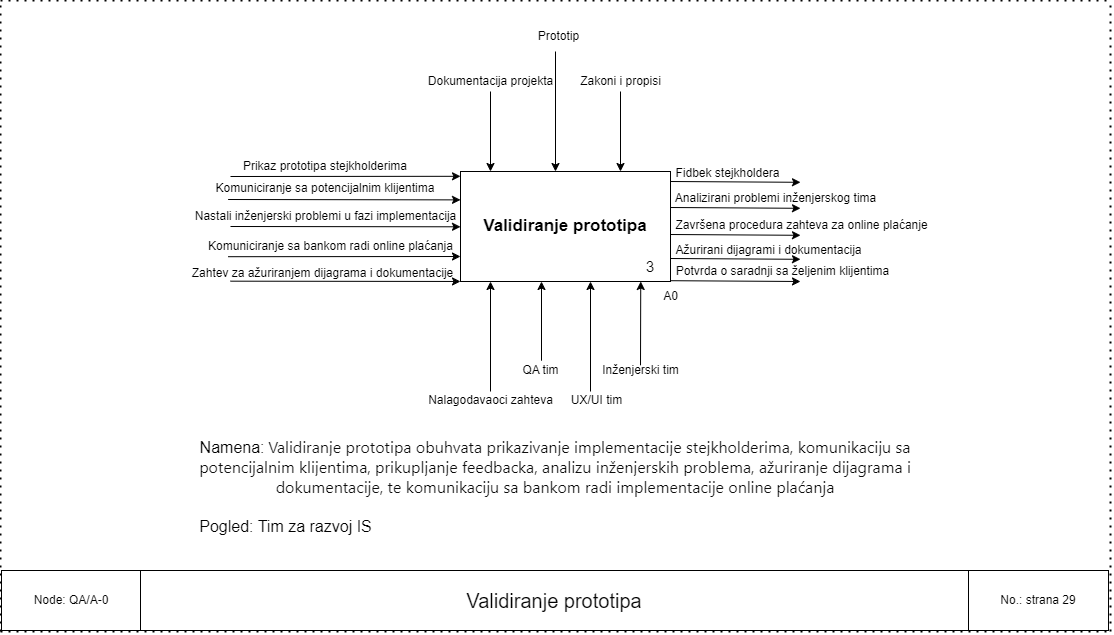

The diagram above was exported from draw.io. Its source (the exported page's mxGraphModel, read from the mxfile embedded in the PNG):
<mxGraphModel dx="2840" dy="2293" grid="1" gridSize="10" guides="1" tooltips="1" connect="1" arrows="1" fold="1" page="1" pageScale="1" pageWidth="850" pageHeight="1100" math="0" shadow="0">
  <root>
    <mxCell id="0" />
    <mxCell id="1" parent="0" />
    <mxCell id="0wY9T8gVLVLJkzOkjNmK-1" value="&lt;span style=&quot;font-size: 17px;&quot;&gt;&lt;b&gt;Validiranje prototipa&lt;/b&gt;&lt;/span&gt;" style="rounded=0;whiteSpace=wrap;html=1;" parent="1" vertex="1">
      <mxGeometry x="350" y="170" width="210" height="110" as="geometry" />
    </mxCell>
    <mxCell id="0wY9T8gVLVLJkzOkjNmK-7" value="" style="endArrow=classic;html=1;rounded=0;entryX=0.004;entryY=0.28;entryDx=0;entryDy=0;entryPerimeter=0;" parent="1" edge="1">
      <mxGeometry width="50" height="50" relative="1" as="geometry">
        <mxPoint x="117.71429152715774" y="255.2" as="sourcePoint" />
        <mxPoint x="350.00000000000006" y="255" as="targetPoint" />
      </mxGeometry>
    </mxCell>
    <mxCell id="0wY9T8gVLVLJkzOkjNmK-8" value="" style="endArrow=classic;html=1;rounded=0;entryX=0.004;entryY=0.28;entryDx=0;entryDy=0;entryPerimeter=0;" parent="1" edge="1">
      <mxGeometry width="50" height="50" relative="1" as="geometry">
        <mxPoint x="431" y="359.2" as="sourcePoint" />
        <mxPoint x="431.00000000000006" y="280" as="targetPoint" />
      </mxGeometry>
    </mxCell>
    <mxCell id="0wY9T8gVLVLJkzOkjNmK-9" value="" style="endArrow=classic;html=1;rounded=0;entryX=0.004;entryY=0.28;entryDx=0;entryDy=0;entryPerimeter=0;" parent="1" edge="1">
      <mxGeometry width="50" height="50" relative="1" as="geometry">
        <mxPoint x="380" y="90" as="sourcePoint" />
        <mxPoint x="380.00000000000006" y="170" as="targetPoint" />
      </mxGeometry>
    </mxCell>
    <mxCell id="0wY9T8gVLVLJkzOkjNmK-10" value="" style="endArrow=classic;html=1;rounded=0;entryX=0.004;entryY=0.28;entryDx=0;entryDy=0;entryPerimeter=0;" parent="1" edge="1">
      <mxGeometry width="50" height="50" relative="1" as="geometry">
        <mxPoint x="510" y="90" as="sourcePoint" />
        <mxPoint x="510.00000000000006" y="170" as="targetPoint" />
      </mxGeometry>
    </mxCell>
    <mxCell id="0wY9T8gVLVLJkzOkjNmK-12" value="" style="endArrow=classic;html=1;rounded=0;entryX=0.004;entryY=0.28;entryDx=0;entryDy=0;entryPerimeter=0;" parent="1" edge="1">
      <mxGeometry width="50" height="50" relative="1" as="geometry">
        <mxPoint x="560" y="233" as="sourcePoint" />
        <mxPoint x="690" y="233.8" as="targetPoint" />
      </mxGeometry>
    </mxCell>
    <mxCell id="0wY9T8gVLVLJkzOkjNmK-16" value="Komuniciranje sa bankom radi online plaćanja" style="text;html=1;align=center;verticalAlign=middle;resizable=0;points=[];autosize=1;strokeColor=none;fillColor=none;" parent="1" vertex="1">
      <mxGeometry x="85" y="230" width="270" height="30" as="geometry" />
    </mxCell>
    <mxCell id="0wY9T8gVLVLJkzOkjNmK-20" value="UX/UI tim" style="text;html=1;align=center;verticalAlign=middle;resizable=0;points=[];autosize=1;strokeColor=none;fillColor=none;" parent="1" vertex="1">
      <mxGeometry x="451" y="384" width="70" height="30" as="geometry" />
    </mxCell>
    <mxCell id="0wY9T8gVLVLJkzOkjNmK-21" value="" style="endArrow=classic;html=1;rounded=0;entryX=0.5;entryY=1;entryDx=0;entryDy=0;" parent="1" edge="1">
      <mxGeometry width="50" height="50" relative="1" as="geometry">
        <mxPoint x="480" y="390" as="sourcePoint" />
        <mxPoint x="480" y="280" as="targetPoint" />
      </mxGeometry>
    </mxCell>
    <mxCell id="0wY9T8gVLVLJkzOkjNmK-22" value="QA tim" style="text;html=1;align=center;verticalAlign=middle;resizable=0;points=[];autosize=1;strokeColor=none;fillColor=none;" parent="1" vertex="1">
      <mxGeometry x="400" y="354" width="60" height="30" as="geometry" />
    </mxCell>
    <mxCell id="0wY9T8gVLVLJkzOkjNmK-23" value="" style="endArrow=classic;html=1;rounded=0;entryX=0.004;entryY=0.28;entryDx=0;entryDy=0;entryPerimeter=0;" parent="1" edge="1">
      <mxGeometry width="50" height="50" relative="1" as="geometry">
        <mxPoint x="530" y="363.8" as="sourcePoint" />
        <mxPoint x="530.24" y="280" as="targetPoint" />
      </mxGeometry>
    </mxCell>
    <mxCell id="0wY9T8gVLVLJkzOkjNmK-25" value="Inženjerski tim" style="text;html=1;align=center;verticalAlign=middle;resizable=0;points=[];autosize=1;strokeColor=none;fillColor=none;" parent="1" vertex="1">
      <mxGeometry x="480" y="354" width="100" height="30" as="geometry" />
    </mxCell>
    <mxCell id="0wY9T8gVLVLJkzOkjNmK-26" value="Dokumentacija projekta" style="text;html=1;align=center;verticalAlign=middle;resizable=0;points=[];autosize=1;strokeColor=none;fillColor=none;" parent="1" vertex="1">
      <mxGeometry x="305" y="65" width="150" height="30" as="geometry" />
    </mxCell>
    <mxCell id="0wY9T8gVLVLJkzOkjNmK-27" value="Zakoni i propisi" style="text;html=1;align=center;verticalAlign=middle;resizable=0;points=[];autosize=1;strokeColor=none;fillColor=none;" parent="1" vertex="1">
      <mxGeometry x="460" y="65" width="100" height="30" as="geometry" />
    </mxCell>
    <mxCell id="0wY9T8gVLVLJkzOkjNmK-28" value="3" style="text;html=1;align=center;verticalAlign=middle;whiteSpace=wrap;rounded=0;fontSize=15;" parent="1" vertex="1">
      <mxGeometry x="510" y="250" width="60" height="30" as="geometry" />
    </mxCell>
    <mxCell id="0wY9T8gVLVLJkzOkjNmK-31" value="&lt;font face=&quot;Helvetica&quot; style=&quot;&quot;&gt;&lt;font style=&quot;font-size: 16px;&quot;&gt;Namena:&lt;/font&gt;&lt;font style=&quot;font-size: 13px;&quot;&gt;&amp;nbsp;&lt;/font&gt;&lt;/font&gt;&lt;span style=&quot;color: rgb(13, 13, 13); font-family: Söhne, ui-sans-serif, system-ui, -apple-system, &amp;quot;Segoe UI&amp;quot;, Roboto, Ubuntu, Cantarell, &amp;quot;Noto Sans&amp;quot;, sans-serif, &amp;quot;Helvetica Neue&amp;quot;, Arial, &amp;quot;Apple Color Emoji&amp;quot;, &amp;quot;Segoe UI Emoji&amp;quot;, &amp;quot;Segoe UI Symbol&amp;quot;, &amp;quot;Noto Color Emoji&amp;quot;; font-size: 16px; text-align: start; white-space-collapse: preserve; background-color: rgb(255, 255, 255);&quot;&gt;Validiranje prototipa obuhvata prikazivanje implementacije stejkholderima, komunikaciju sa potencijalnim klijentima, prikupljanje feedbacka, analizu inženjerskih problema, ažuriranje dijagrama i dokumentacije, te komunikaciju sa bankom radi implementacije online plaćanja&lt;/span&gt;" style="text;html=1;align=center;verticalAlign=middle;whiteSpace=wrap;rounded=0;" parent="1" vertex="1">
      <mxGeometry x="70" y="440" width="750" height="50" as="geometry" />
    </mxCell>
    <mxCell id="0wY9T8gVLVLJkzOkjNmK-14" value="Nastali inženjerski problemi u fazi implementacija" style="text;html=1;align=center;verticalAlign=middle;resizable=0;points=[];autosize=1;strokeColor=none;fillColor=none;" parent="1" vertex="1">
      <mxGeometry x="75" y="200" width="280" height="30" as="geometry" />
    </mxCell>
    <mxCell id="0wY9T8gVLVLJkzOkjNmK-33" value="" style="endArrow=classic;html=1;rounded=0;entryX=0.004;entryY=0.28;entryDx=0;entryDy=0;entryPerimeter=0;" parent="1" edge="1">
      <mxGeometry width="50" height="50" relative="1" as="geometry">
        <mxPoint x="120" y="225" as="sourcePoint" />
        <mxPoint x="350" y="225.3" as="targetPoint" />
      </mxGeometry>
    </mxCell>
    <mxCell id="0wY9T8gVLVLJkzOkjNmK-34" value="" style="endArrow=classic;html=1;rounded=0;entryX=0;entryY=0.258;entryDx=0;entryDy=0;entryPerimeter=0;" parent="1" target="0wY9T8gVLVLJkzOkjNmK-1" edge="1">
      <mxGeometry width="50" height="50" relative="1" as="geometry">
        <mxPoint x="117.5999755859375" y="198" as="sourcePoint" />
        <mxPoint x="320.2399999999998" y="195.01999999999998" as="targetPoint" />
      </mxGeometry>
    </mxCell>
    <mxCell id="0wY9T8gVLVLJkzOkjNmK-36" value="Komuniciranje sa potencijalnim klijentima" style="text;html=1;align=center;verticalAlign=middle;whiteSpace=wrap;rounded=0;" parent="1" vertex="1">
      <mxGeometry x="80" y="172" width="270" height="30" as="geometry" />
    </mxCell>
    <mxCell id="0wY9T8gVLVLJkzOkjNmK-37" value="" style="endArrow=classic;html=1;rounded=0;entryX=0.004;entryY=0.28;entryDx=0;entryDy=0;entryPerimeter=0;" parent="1" edge="1">
      <mxGeometry width="50" height="50" relative="1" as="geometry">
        <mxPoint x="120" y="175" as="sourcePoint" />
        <mxPoint x="350" y="174.8" as="targetPoint" />
      </mxGeometry>
    </mxCell>
    <mxCell id="0wY9T8gVLVLJkzOkjNmK-38" value="Prikaz prototipa stejkholderima" style="text;html=1;align=center;verticalAlign=middle;whiteSpace=wrap;rounded=0;" parent="1" vertex="1">
      <mxGeometry x="70" y="150" width="290" height="30" as="geometry" />
    </mxCell>
    <mxCell id="0wY9T8gVLVLJkzOkjNmK-39" value="" style="endArrow=classic;html=1;rounded=0;entryX=0.004;entryY=0.28;entryDx=0;entryDy=0;entryPerimeter=0;" parent="1" edge="1">
      <mxGeometry width="50" height="50" relative="1" as="geometry">
        <mxPoint x="560" y="206" as="sourcePoint" />
        <mxPoint x="690" y="206.8" as="targetPoint" />
      </mxGeometry>
    </mxCell>
    <mxCell id="0wY9T8gVLVLJkzOkjNmK-40" value="" style="endArrow=classic;html=1;rounded=0;entryX=0.004;entryY=0.28;entryDx=0;entryDy=0;entryPerimeter=0;" parent="1" edge="1">
      <mxGeometry width="50" height="50" relative="1" as="geometry">
        <mxPoint x="560" y="180" as="sourcePoint" />
        <mxPoint x="690" y="180.8" as="targetPoint" />
      </mxGeometry>
    </mxCell>
    <mxCell id="0wY9T8gVLVLJkzOkjNmK-41" value="Fidbek stejkholdera" style="text;html=1;align=center;verticalAlign=middle;resizable=0;points=[];autosize=1;strokeColor=none;fillColor=none;" parent="1" vertex="1">
      <mxGeometry x="552" y="157" width="130" height="30" as="geometry" />
    </mxCell>
    <mxCell id="0wY9T8gVLVLJkzOkjNmK-42" value="Analizirani problemi inženjerskog tima" style="text;html=1;align=center;verticalAlign=middle;resizable=0;points=[];autosize=1;strokeColor=none;fillColor=none;" parent="1" vertex="1">
      <mxGeometry x="555" y="182" width="220" height="30" as="geometry" />
    </mxCell>
    <mxCell id="0wY9T8gVLVLJkzOkjNmK-43" value="Pogled: Tim za razvoj IS" style="text;html=1;align=center;verticalAlign=middle;resizable=0;points=[];autosize=1;strokeColor=none;fillColor=none;fontSize=16;" parent="1" vertex="1">
      <mxGeometry x="75" y="510" width="200" height="30" as="geometry" />
    </mxCell>
    <mxCell id="0wY9T8gVLVLJkzOkjNmK-46" value="" style="endArrow=none;dashed=1;html=1;dashPattern=1 3;strokeWidth=2;rounded=0;" parent="1" edge="1">
      <mxGeometry width="50" height="50" relative="1" as="geometry">
        <mxPoint x="-110" y="630" as="sourcePoint" />
        <mxPoint x="1000" y="630" as="targetPoint" />
      </mxGeometry>
    </mxCell>
    <mxCell id="0wY9T8gVLVLJkzOkjNmK-47" value="" style="endArrow=none;dashed=1;html=1;dashPattern=1 3;strokeWidth=2;rounded=0;" parent="1" edge="1">
      <mxGeometry width="50" height="50" relative="1" as="geometry">
        <mxPoint x="-110" y="-1" as="sourcePoint" />
        <mxPoint x="1000" y="-1" as="targetPoint" />
      </mxGeometry>
    </mxCell>
    <mxCell id="0wY9T8gVLVLJkzOkjNmK-48" value="" style="endArrow=none;dashed=1;html=1;dashPattern=1 3;strokeWidth=2;rounded=0;" parent="1" edge="1">
      <mxGeometry width="50" height="50" relative="1" as="geometry">
        <mxPoint x="-110" y="630" as="sourcePoint" />
        <mxPoint x="-110" as="targetPoint" />
      </mxGeometry>
    </mxCell>
    <mxCell id="0wY9T8gVLVLJkzOkjNmK-49" value="" style="endArrow=none;dashed=1;html=1;dashPattern=1 3;strokeWidth=2;rounded=0;" parent="1" edge="1">
      <mxGeometry width="50" height="50" relative="1" as="geometry">
        <mxPoint x="1000" y="630" as="sourcePoint" />
        <mxPoint x="1000" as="targetPoint" />
      </mxGeometry>
    </mxCell>
    <mxCell id="0wY9T8gVLVLJkzOkjNmK-50" value="" style="endArrow=classic;html=1;rounded=0;entryX=0.004;entryY=0.28;entryDx=0;entryDy=0;entryPerimeter=0;" parent="1" edge="1">
      <mxGeometry width="50" height="50" relative="1" as="geometry">
        <mxPoint x="445" y="50" as="sourcePoint" />
        <mxPoint x="445.00000000000006" y="170" as="targetPoint" />
      </mxGeometry>
    </mxCell>
    <mxCell id="0wY9T8gVLVLJkzOkjNmK-51" value="Prototip" style="text;html=1;align=center;verticalAlign=middle;resizable=0;points=[];autosize=1;strokeColor=none;fillColor=none;" parent="1" vertex="1">
      <mxGeometry x="418" y="20" width="60" height="30" as="geometry" />
    </mxCell>
    <mxCell id="0wY9T8gVLVLJkzOkjNmK-52" value="Završena procedura zahteva za online plaćanje" style="text;html=1;align=center;verticalAlign=middle;resizable=0;points=[];autosize=1;strokeColor=none;fillColor=none;" parent="1" vertex="1">
      <mxGeometry x="551" y="209" width="280" height="30" as="geometry" />
    </mxCell>
    <mxCell id="0wY9T8gVLVLJkzOkjNmK-53" value="" style="endArrow=classic;html=1;rounded=0;entryX=0.5;entryY=1;entryDx=0;entryDy=0;" parent="1" edge="1">
      <mxGeometry width="50" height="50" relative="1" as="geometry">
        <mxPoint x="380" y="390" as="sourcePoint" />
        <mxPoint x="380" y="280" as="targetPoint" />
      </mxGeometry>
    </mxCell>
    <mxCell id="0wY9T8gVLVLJkzOkjNmK-54" value="Nalagodavaoci zahteva" style="text;html=1;align=center;verticalAlign=middle;resizable=0;points=[];autosize=1;strokeColor=none;fillColor=none;" parent="1" vertex="1">
      <mxGeometry x="305" y="384" width="150" height="30" as="geometry" />
    </mxCell>
    <mxCell id="0wY9T8gVLVLJkzOkjNmK-55" value="Zahtev za ažuriranjem dijagrama i dokumentacije" style="text;html=1;align=center;verticalAlign=middle;resizable=0;points=[];autosize=1;strokeColor=none;fillColor=none;" parent="1" vertex="1">
      <mxGeometry x="72" y="257" width="280" height="30" as="geometry" />
    </mxCell>
    <mxCell id="0wY9T8gVLVLJkzOkjNmK-56" value="" style="endArrow=classic;html=1;rounded=0;entryX=0.004;entryY=0.28;entryDx=0;entryDy=0;entryPerimeter=0;" parent="1" edge="1">
      <mxGeometry width="50" height="50" relative="1" as="geometry">
        <mxPoint x="120" y="279.67" as="sourcePoint" />
        <mxPoint x="350" y="279.97" as="targetPoint" />
      </mxGeometry>
    </mxCell>
    <mxCell id="0wY9T8gVLVLJkzOkjNmK-57" value="" style="endArrow=classic;html=1;rounded=0;entryX=0.004;entryY=0.28;entryDx=0;entryDy=0;entryPerimeter=0;" parent="1" edge="1">
      <mxGeometry width="50" height="50" relative="1" as="geometry">
        <mxPoint x="560" y="257" as="sourcePoint" />
        <mxPoint x="690" y="257.8" as="targetPoint" />
      </mxGeometry>
    </mxCell>
    <mxCell id="0wY9T8gVLVLJkzOkjNmK-58" value="Potvrda o saradnji sa željenim klijentima" style="text;html=1;align=center;verticalAlign=middle;resizable=0;points=[];autosize=1;strokeColor=none;fillColor=none;" parent="1" vertex="1">
      <mxGeometry x="552" y="255" width="240" height="30" as="geometry" />
    </mxCell>
    <mxCell id="0wY9T8gVLVLJkzOkjNmK-59" value="Ažurirani dijagrami i dokumentacija" style="text;html=1;align=center;verticalAlign=middle;resizable=0;points=[];autosize=1;strokeColor=none;fillColor=none;" parent="1" vertex="1">
      <mxGeometry x="553" y="234" width="210" height="30" as="geometry" />
    </mxCell>
    <mxCell id="0wY9T8gVLVLJkzOkjNmK-60" value="" style="endArrow=classic;html=1;rounded=0;entryX=0.004;entryY=0.28;entryDx=0;entryDy=0;entryPerimeter=0;" parent="1" edge="1">
      <mxGeometry width="50" height="50" relative="1" as="geometry">
        <mxPoint x="560" y="279.2" as="sourcePoint" />
        <mxPoint x="690" y="280" as="targetPoint" />
      </mxGeometry>
    </mxCell>
    <mxCell id="DIUEcHqo27a6faagteVE-1" value="No.: strana 29" style="rounded=0;whiteSpace=wrap;html=1;" vertex="1" parent="1">
      <mxGeometry x="858" y="569" width="140" height="60" as="geometry" />
    </mxCell>
    <mxCell id="DIUEcHqo27a6faagteVE-2" value="Node: QA/A-0" style="rounded=0;whiteSpace=wrap;html=1;" vertex="1" parent="1">
      <mxGeometry x="-109" y="569" width="140" height="60" as="geometry" />
    </mxCell>
    <mxCell id="DIUEcHqo27a6faagteVE-3" value="&lt;font style=&quot;font-size: 20px;&quot;&gt;Validiranje prototipa&lt;/font&gt;" style="rounded=0;whiteSpace=wrap;html=1;" vertex="1" parent="1">
      <mxGeometry x="30" y="569" width="828" height="60" as="geometry" />
    </mxCell>
    <mxCell id="DIUEcHqo27a6faagteVE-4" value="A0" style="text;html=1;align=center;verticalAlign=middle;resizable=0;points=[];autosize=1;strokeColor=none;fillColor=none;" vertex="1" parent="1">
      <mxGeometry x="540" y="280" width="40" height="30" as="geometry" />
    </mxCell>
  </root>
</mxGraphModel>